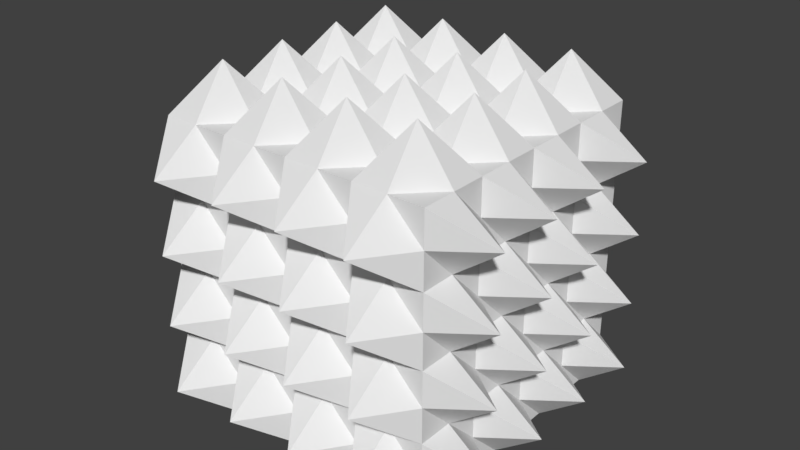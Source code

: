 # Source: SpikeBlock1.blend  (saved by Blender 2.79.0; exported with 4.5.12 LTS)
import bpy
from mathutils import Matrix  # noqa: F401  (used for matrix-valued properties, if any)

bpy.ops.wm.read_factory_settings(use_empty=True)
scene = bpy.context.scene
scene.name = 'Scene'

# ---- collections
col_collection_1 = bpy.data.collections.new('Collection 1'); scene.collection.children.link(col_collection_1)

# ---- materials (node trees are filled in below, after node groups)
mat_material = bpy.data.materials.new('Material')
mat_material.alpha_threshold = 0.0
mat_material.use_transparent_shadow = False
mat_material.roughness = 0.5
mat_material.line_color = (0.0, 0.0, 0.0, 1.0)

# ---- material node trees

# ---- world
world_world = bpy.data.worlds.new('World'); scene.world = world_world
world_world.color = (0.05088, 0.05088, 0.05088)
world_world.use_sun_shadow = False
world_world.sun_shadow_jitter_overblur = 0.0
world_world.cycles.sampling_method = 'MANUAL'

# ---- meshes
me_cube = bpy.data.meshes.new('Cube')
me_cube.from_pydata([(1.006, 0.9867, 0.01435), (1.006, -1.013, 0.01435), (-0.9944, -1.013, 0.01435), (-0.9944, 0.9867, 0.01435), (1.006, 0.9867, 2.014), (1.006, -1.013, 2.014), (-0.9944, -1.013, 2.014), (-0.9944, 0.9867, 2.014), (1.006, -0.01331, 0.01435), (0.005562, 0.9867, 0.01435), (1.006, 0.9867, 1.014), (0.005562, -1.013, 0.01435), (1.006, -1.013, 1.014), (-0.9944, -0.01331, 0.01435), (-0.9944, -1.013, 1.014), (-0.9944, 0.9867, 1.014), (1.006, -0.01331, 2.014), (0.005562, 0.9867, 2.014), (0.005562, -1.013, 2.014), (-0.9944, -0.01331, 2.014), (0.005562, 0.9867, 1.014), (-0.9944, -0.01331, 1.014), (0.005562, -1.013, 1.014), (1.006, -0.01331, 1.014), (0.005562, -0.01331, 2.014), (0.005562, -0.01331, 0.01435), (1.006, -0.5133, 0.01435), (-0.4944, 0.9867, 0.01435), (1.006, 0.9867, 1.514), (-0.4944, -1.013, 0.01435), (1.006, -1.013, 1.514), (-0.9944, 0.4867, 0.01435), (-0.9944, -1.013, 1.514), (-0.9944, 0.9867, 1.514), (1.006, -0.5133, 2.014), (-0.4944, 0.9867, 2.014), (-0.4944, -1.013, 2.014), (-0.9944, 0.4867, 2.014), (1.006, 0.4867, 0.01435), (0.5056, 0.9867, 0.01435), (1.006, 0.9867, 0.5144), (0.5056, -1.013, 0.01435), (1.006, -1.013, 0.5144), (-0.9944, -0.5133, 0.01435), (-0.9944, -1.013, 0.5144), (-0.9944, 0.9867, 0.5144), (1.006, 0.4867, 2.014), (0.5056, 0.9867, 2.014), (0.5056, -1.013, 2.014), (-0.9944, -0.5133, 2.014), (-0.4944, 0.9867, 1.014), (0.5056, 0.9867, 1.014), (0.005562, 0.9867, 1.514), (0.005562, 0.9867, 0.5144), (-0.9944, 0.4867, 1.014), (-0.9944, -0.5133, 1.014), (-0.9944, -0.01331, 0.5144), (-0.9944, -0.01331, 1.514), (-0.4944, -1.013, 1.014), (0.5056, -1.013, 1.014), (0.005562, -1.013, 0.5144), (0.005562, -1.013, 1.514), (1.006, -0.5133, 1.014), (1.006, 0.4867, 1.014), (1.006, -0.01331, 0.5144), (1.006, -0.01331, 1.514), (0.005562, -0.5133, 2.014), (0.005562, 0.4867, 2.014), (0.5056, -0.01331, 2.014), (-0.4944, -0.01331, 2.014), (-0.4944, -0.01331, 0.01435), (0.5056, -0.01331, 0.01435), (0.005562, 0.4867, 0.01435), (0.005562, -0.5133, 0.01435), (0.5056, -0.5133, 0.01435), (0.5056, 0.4867, 0.01435), (-0.4944, 0.4867, 0.01435), (-0.4944, 0.4867, 2.014), (0.5056, 0.4867, 2.014), (0.5056, -0.5133, 2.014), (1.006, 0.4867, 1.514), (1.006, 0.4867, 0.5144), (1.006, -0.5133, 0.5144), (0.5056, -1.013, 1.514), (0.5056, -1.013, 0.5144), (-0.4944, -1.013, 0.5144), (-0.9944, -0.5133, 1.514), (-0.9944, -0.5133, 0.5144), (-0.9944, 0.4867, 0.5144), (0.5056, 0.9867, 0.5144), (0.5056, 0.9867, 1.514), (-0.4944, 0.9867, 1.514), (-0.4944, 0.9867, 0.5144), (-0.9944, 0.4867, 1.514), (-0.4944, -1.013, 1.514), (1.006, -0.5133, 1.514), (-0.4944, -0.5133, 2.014), (-0.4944, -0.5133, 0.01435), (1.006, -0.7633, 0.01435), (-0.7444, 0.9867, 0.01435), (1.006, 0.9867, 1.764), (-0.7444, -1.013, 0.01435), (1.006, -1.013, 1.764), (-0.9944, 0.7367, 0.01435), (-0.9944, -1.013, 1.764), (-0.9944, 0.9867, 1.764), (1.006, -0.7633, 2.014), (-0.7444, 0.9867, 2.014), (-0.7444, -1.013, 2.014), (-0.9944, 0.7367, 2.014), (1.006, 0.2367, 0.01435), (0.2556, 0.9867, 0.01435), (1.006, 0.9867, 0.7644), (0.2556, -1.013, 0.01435), (1.006, -1.013, 0.7644), (-0.9944, -0.2633, 0.01435), (-0.9944, -1.013, 0.7644), (-0.9944, 0.9867, 0.7644), (1.006, 0.2367, 2.014), (0.2556, 0.9867, 2.014), (0.2556, -1.013, 2.014), (-0.9944, -0.2633, 2.014), (-0.7444, 0.9867, 1.014), (0.2556, 0.9867, 1.014), (0.005562, 0.9867, 1.764), (0.005562, 0.9867, 0.7644), (-0.9944, 0.7367, 1.014), (-0.9944, -0.2633, 1.014), (-0.9944, -0.01331, 0.2644), (-0.9944, -0.01331, 1.264), (-0.7444, -1.013, 1.014), (0.2556, -1.013, 1.014), (0.005562, -1.013, 0.2644), (0.005562, -1.013, 1.264), (1.006, -0.7633, 1.014), (1.006, 0.2367, 1.014), (1.006, -0.01331, 0.2644), (1.006, -0.01331, 1.264), (0.005562, -0.7633, 2.014), (0.005562, 0.2367, 2.014), (0.7556, -0.01331, 2.014), (-0.2444, -0.01331, 2.014), (-0.7444, -0.01331, 0.01435), (0.2556, -0.01331, 0.01435), (0.005562, 0.7367, 0.01435), (0.005562, -0.2633, 0.01435), (1.006, -0.2633, 0.01435), (-0.2444, 0.9867, 0.01435), (1.006, 0.9867, 1.264), (-0.2444, -1.013, 0.01435), (1.006, -1.013, 1.264), (-0.9944, 0.2367, 0.01435), (-0.9944, -1.013, 1.264), (-0.9944, 0.9867, 1.264), (1.006, -0.2633, 2.014), (-0.2444, 0.9867, 2.014), (-0.2444, -1.013, 2.014), (-0.9944, 0.2367, 2.014), (1.006, 0.7367, 0.01435), (0.7556, 0.9867, 0.01435), (1.006, 0.9867, 0.2644), (0.7556, -1.013, 0.01435), (1.006, -1.013, 0.2644), (-0.9944, -0.7633, 0.01435), (-0.9944, -1.013, 0.2644), (-0.9944, 0.9867, 0.2644), (1.006, 0.7367, 2.014), (0.7556, 0.9867, 2.014), (0.7556, -1.013, 2.014), (-0.9944, -0.7633, 2.014), (-0.2444, 0.9867, 1.014), (0.7556, 0.9867, 1.014), (0.005562, 0.9867, 1.264), (0.005562, 0.9867, 0.2644), (-0.9944, 0.2367, 1.014), (-0.9944, -0.7633, 1.014), (-0.9944, -0.01331, 0.7644), (-0.9944, -0.01331, 1.764), (-0.2444, -1.013, 1.014), (0.7556, -1.013, 1.014), (0.005562, -1.013, 0.7644), (0.005562, -1.013, 1.764), (1.006, -0.2633, 1.014), (1.006, 0.7367, 1.014), (1.006, -0.01331, 0.7644), (1.006, -0.01331, 1.764), (0.005562, -0.2633, 2.014), (0.005562, 0.7367, 2.014), (0.2556, -0.01331, 2.014), (-0.7444, -0.01331, 2.014), (-0.2444, -0.01331, 0.01435), (0.7556, -0.01331, 0.01435), (0.005562, 0.2367, 0.01435), (0.005562, -0.7633, 0.01435), (0.2556, -0.5133, 0.01435), (0.7556, -0.5133, 0.01435), (0.5056, -0.2633, 0.01435), (0.5056, -0.7633, 0.01435), (0.2556, 0.4867, 0.01435), (0.7556, 0.4867, 0.01435), (0.5056, 0.7367, 0.01435), (0.5056, 0.2367, 0.01435), (-0.7444, 0.4867, 0.01435), (-0.2444, 0.4867, 0.01435), (-0.4944, 0.7367, 0.01435), (-0.4944, 0.2367, 0.01435), (-0.4944, 0.2367, 2.014), (-0.4944, 0.7367, 2.014), (-0.2444, 0.4867, 2.014), (-0.7444, 0.4867, 2.014), (0.5056, 0.2367, 2.014), (0.5056, 0.7367, 2.014), (0.7556, 0.4867, 2.014), (0.2556, 0.4867, 2.014), (0.5056, -0.7633, 2.014), (0.5056, -0.2633, 2.014), (0.7556, -0.5133, 2.014), (0.2556, -0.5133, 2.014), (1.006, 0.2367, 1.514), (1.006, 0.7367, 1.514), (1.006, 0.4867, 1.264), (1.006, 0.4867, 1.764), (1.006, 0.2367, 0.5144), (1.006, 0.7367, 0.5144), (1.006, 0.4867, 0.2644), (1.006, 0.4867, 0.7644), (1.006, -0.7633, 0.5144), (1.006, -0.2633, 0.5144), (1.006, -0.5133, 0.2644), (1.006, -0.5133, 0.7644), (0.2556, -1.013, 1.514), (0.7556, -1.013, 1.514), (0.5056, -1.013, 1.264), (0.5056, -1.013, 1.764), (0.2556, -1.013, 0.5144), (0.7556, -1.013, 0.5144), (0.5056, -1.013, 0.2644), (0.5056, -1.013, 0.7644), (-0.7444, -1.013, 0.5144), (-0.2444, -1.013, 0.5144), (-0.4944, -1.013, 0.2644), (-0.4944, -1.013, 0.7644), (-0.9944, -0.2633, 1.514), (-0.9944, -0.7633, 1.514), (-0.9944, -0.5133, 1.264), (-0.9944, -0.5133, 1.764), (-0.9944, -0.2633, 0.5144), (-0.9944, -0.7633, 0.5144), (-0.9944, -0.5133, 0.2644), (-0.9944, -0.5133, 0.7644), (-0.9944, 0.7367, 0.5144), (-0.9944, 0.2367, 0.5144), (-0.9944, 0.4867, 0.2644), (-0.9944, 0.4867, 0.7644), (0.2556, 0.9867, 0.5144), (0.7556, 0.9867, 0.5144), (0.5056, 0.9867, 0.7644), (0.5056, 0.9867, 0.2644), (0.2556, 0.9867, 1.514), (0.7556, 0.9867, 1.514), (0.5056, 0.9867, 1.764), (0.5056, 0.9867, 1.264), (-0.7444, 0.9867, 1.514), (-0.2444, 0.9867, 1.514), (-0.4944, 0.9867, 1.764), (-0.4944, 0.9867, 1.264), (-0.7444, 0.9867, 0.5144), (-0.2444, 0.9867, 0.5144), (-0.4944, 0.9867, 0.7644), (-0.4944, 0.9867, 0.2644), (-0.9944, 0.7367, 1.514), (-0.9944, 0.2367, 1.514), (-0.9944, 0.4867, 1.264), (-0.9944, 0.4867, 1.764), (-0.7444, -1.013, 1.514), (-0.2444, -1.013, 1.514), (-0.4944, -1.013, 1.264), (-0.4944, -1.013, 1.764), (1.006, -0.7633, 1.514), (1.006, -0.2633, 1.514), (1.006, -0.5133, 1.264), (1.006, -0.5133, 1.764), (-0.4944, -0.7633, 2.014), (-0.4944, -0.2633, 2.014), (-0.2444, -0.5133, 2.014), (-0.7444, -0.5133, 2.014), (-0.7444, -0.5133, 0.01435), (-0.2444, -0.5133, 0.01435), (-0.4944, -0.2633, 0.01435), (-0.4944, -0.7633, 0.01435), (-0.2444, -0.7633, 0.01435), (-0.2444, -0.2633, 0.01435), (-0.7444, -0.2633, 0.01435), (-0.7444, -0.2633, 2.36), (-0.2444, -0.2633, 2.36), (-0.2444, -0.7633, 2.36), (1.341, -0.2633, 1.764), (1.341, -0.2633, 1.264), (1.341, -0.7633, 1.264), (-0.2444, -1.358, 1.764), (-0.2444, -1.358, 1.264), (-0.7444, -1.358, 1.264), (-1.343, 0.2367, 1.764), (-1.343, 0.2367, 1.264), (-1.343, 0.7367, 1.264), (-0.2444, 1.358, 0.2644), (-0.2444, 1.358, 0.7644), (-0.7444, 1.358, 0.7644), (-0.2444, 1.358, 1.264), (-0.2444, 1.358, 1.764), (-0.7444, 1.358, 1.764), (0.7556, 1.358, 1.264), (0.7556, 1.358, 1.764), (0.2556, 1.358, 1.764), (0.7556, 1.358, 0.2644), (0.7556, 1.358, 0.7644), (0.2556, 1.358, 0.7644), (-1.343, 0.2367, 0.7644), (-1.343, 0.2367, 0.2644), (-1.343, 0.7367, 0.2644), (-1.343, -0.7633, 0.7644), (-1.343, -0.7633, 0.2644), (-1.343, -0.2633, 0.2644), (-1.343, -0.7633, 1.764), (-1.343, -0.7633, 1.264), (-1.343, -0.2633, 1.264), (-0.2444, -1.358, 0.7644), (-0.2444, -1.358, 0.2644), (-0.7444, -1.358, 0.2644), (0.7556, -1.358, 0.7644), (0.7556, -1.358, 0.2644), (0.2556, -1.358, 0.2644), (0.7556, -1.358, 1.764), (0.7556, -1.358, 1.264), (0.2556, -1.358, 1.264), (1.341, -0.2633, 0.7644), (1.341, -0.2633, 0.2644), (1.341, -0.7633, 0.2644), (1.341, 0.7367, 0.7644), (1.341, 0.7367, 0.2644), (1.341, 0.2367, 0.2644), (1.341, 0.7367, 1.764), (1.341, 0.7367, 1.264), (1.341, 0.2367, 1.264), (0.2556, -0.2633, 2.36), (0.7556, -0.2633, 2.36), (0.7556, -0.7633, 2.36), (0.2556, 0.7367, 2.36), (0.7556, 0.7367, 2.36), (0.7556, 0.2367, 2.36), (-0.7444, 0.7367, 2.36), (-0.2444, 0.7367, 2.36), (-0.2444, 0.2367, 2.36), (-0.2444, 0.2367, 0.01435), (-0.2444, 0.7367, 0.01435), (-0.7444, 0.7367, 0.01435), (0.7556, 0.2367, 0.01435), (0.7556, 0.7367, 0.01435), (0.2556, 0.7367, 0.01435), (0.7556, -0.7633, 0.01435), (0.7556, -0.2633, 0.01435), (0.2556, -0.2633, 0.01435), (0.2556, -0.7633, 0.01435), (0.2556, 0.2367, 0.01435), (-0.7444, 0.2367, 0.01435), (-0.7444, 0.2367, 2.36), (0.2556, 0.2367, 2.36), (0.2556, -0.7633, 2.36), (1.341, 0.2367, 1.764), (1.341, 0.2367, 0.7644), (1.341, -0.7633, 0.7644), (0.2556, -1.358, 1.764), (0.2556, -1.358, 0.7644), (-0.7444, -1.358, 0.7644), (-1.343, -0.2633, 1.764), (-1.343, -0.2633, 0.7644), (-1.343, 0.7367, 0.7644), (0.2556, 1.358, 0.2644), (0.2556, 1.358, 1.264), (-0.7444, 1.358, 1.264), (-0.7444, 1.358, 0.2644), (-1.343, 0.7367, 1.764), (-0.7444, -1.358, 1.764), (1.343, -0.7633, 1.764), (-0.7444, -0.7633, 2.36), (-0.7444, -0.7633, 0.01435)], [], [(385, 101, 2, 163), (384, 169, 6, 108), (383, 106, 5, 102), (382, 108, 6, 104), (381, 109, 7, 105), (380, 99, 3, 165), (379, 122, 15, 153), (378, 123, 20, 172), (377, 111, 9, 173), (376, 126, 15, 117), (375, 127, 21, 176), (374, 121, 19, 177), (373, 130, 14, 116), (372, 131, 22, 180), (371, 120, 18, 181), (370, 134, 12, 114), (369, 135, 23, 184), (368, 118, 16, 185), (367, 138, 18, 120), (366, 139, 24, 188), (365, 157, 19, 189), (364, 142, 13, 151), (363, 143, 25, 192), (362, 113, 11, 193), (361, 194, 73, 145), (360, 195, 74, 196), (359, 161, 41, 197), (358, 198, 72, 144), (357, 199, 75, 200), (356, 191, 71, 201), (355, 202, 31, 103), (354, 203, 76, 204), (353, 190, 70, 205), (352, 206, 69, 141), (351, 207, 77, 208), (350, 109, 37, 209), (349, 210, 68, 140), (348, 211, 78, 212), (347, 187, 67, 213), (346, 214, 48, 168), (345, 215, 79, 216), (344, 186, 66, 217), (343, 218, 65, 137), (342, 219, 80, 220), (341, 166, 46, 221), (340, 222, 64, 136), (339, 223, 81, 224), (338, 183, 63, 225), (337, 226, 42, 162), (336, 227, 82, 228), (335, 182, 62, 229), (334, 230, 61, 133), (333, 231, 83, 232), (332, 168, 48, 233), (331, 234, 60, 132), (330, 235, 84, 236), (329, 179, 59, 237), (328, 238, 44, 164), (327, 239, 85, 240), (326, 178, 58, 241), (325, 242, 57, 129), (324, 243, 86, 244), (323, 169, 49, 245), (322, 246, 56, 128), (321, 247, 87, 248), (320, 175, 55, 249), (319, 250, 45, 165), (318, 251, 88, 252), (317, 174, 54, 253), (316, 254, 53, 125), (315, 255, 89, 256), (314, 159, 39, 257), (313, 258, 52, 124), (312, 259, 90, 260), (311, 171, 51, 261), (310, 262, 33, 105), (309, 263, 91, 264), (308, 170, 50, 265), (307, 266, 45, 117), (306, 267, 92, 268), (305, 147, 27, 269), (304, 270, 33, 153), (303, 271, 93, 272), (302, 157, 37, 273), (301, 274, 32, 152), (300, 275, 94, 276), (299, 156, 36, 277), (298, 278, 30, 150), (297, 279, 95, 280), (296, 154, 34, 281), (295, 282, 36, 156), (294, 283, 96, 284), (293, 121, 49, 285), (292, 286, 43, 115), (291, 287, 97, 288), (290, 149, 29, 289), (287, 290, 289, 97), (73, 193, 290, 287), (193, 11, 149, 290), (190, 291, 288, 70), (25, 145, 291, 190), (145, 73, 287, 291), (142, 292, 115, 13), (70, 288, 292, 142), (288, 97, 286, 292), (283, 293, 285, 96), (69, 189, 293, 283), (189, 19, 121, 293), (186, 294, 284, 66), (24, 141, 294, 186), (141, 69, 283, 294), (138, 295, 156, 18), (66, 284, 295, 138), (284, 96, 282, 295), (279, 296, 281, 95), (65, 185, 296, 279), (185, 16, 154, 296), (182, 297, 280, 62), (23, 137, 297, 182), (137, 65, 279, 297), (134, 298, 150, 12), (62, 280, 298, 134), (280, 95, 278, 298), (275, 299, 277, 94), (61, 181, 299, 275), (181, 18, 156, 299), (178, 300, 276, 58), (22, 133, 300, 178), (133, 61, 275, 300), (130, 301, 152, 14), (58, 276, 301, 130), (276, 94, 274, 301), (271, 302, 273, 93), (57, 177, 302, 271), (177, 19, 157, 302), (174, 303, 272, 54), (21, 129, 303, 174), (129, 57, 271, 303), (126, 304, 153, 15), (54, 272, 304, 126), (272, 93, 270, 304), (267, 305, 269, 92), (53, 173, 305, 267), (173, 9, 147, 305), (170, 306, 268, 50), (20, 125, 306, 170), (125, 53, 267, 306), (122, 307, 117, 15), (50, 268, 307, 122), (268, 92, 266, 307), (263, 308, 265, 91), (52, 172, 308, 263), (172, 20, 170, 308), (155, 309, 264, 35), (17, 124, 309, 155), (124, 52, 263, 309), (107, 310, 105, 7), (35, 264, 310, 107), (264, 91, 262, 310), (259, 311, 261, 90), (28, 148, 311, 259), (148, 10, 171, 311), (167, 312, 260, 47), (4, 100, 312, 167), (100, 28, 259, 312), (119, 313, 124, 17), (47, 260, 313, 119), (260, 90, 258, 313), (255, 314, 257, 89), (40, 160, 314, 255), (160, 0, 159, 314), (171, 315, 256, 51), (10, 112, 315, 171), (112, 40, 255, 315), (123, 316, 125, 20), (51, 256, 316, 123), (256, 89, 254, 316), (251, 317, 253, 88), (56, 176, 317, 251), (176, 21, 174, 317), (151, 318, 252, 31), (13, 128, 318, 151), (128, 56, 251, 318), (103, 319, 165, 3), (31, 252, 319, 103), (252, 88, 250, 319), (247, 320, 249, 87), (44, 116, 320, 247), (116, 14, 175, 320), (163, 321, 248, 43), (2, 164, 321, 163), (164, 44, 247, 321), (115, 322, 128, 13), (43, 248, 322, 115), (248, 87, 246, 322), (243, 323, 245, 86), (32, 104, 323, 243), (104, 6, 169, 323), (175, 324, 244, 55), (14, 152, 324, 175), (152, 32, 243, 324), (127, 325, 129, 21), (55, 244, 325, 127), (244, 86, 242, 325), (239, 326, 241, 85), (60, 180, 326, 239), (180, 22, 178, 326), (149, 327, 240, 29), (11, 132, 327, 149), (132, 60, 239, 327), (101, 328, 164, 2), (29, 240, 328, 101), (240, 85, 238, 328), (235, 329, 237, 84), (42, 114, 329, 235), (114, 12, 179, 329), (161, 330, 236, 41), (1, 162, 330, 161), (162, 42, 235, 330), (113, 331, 132, 11), (41, 236, 331, 113), (236, 84, 234, 331), (231, 332, 233, 83), (30, 102, 332, 231), (102, 5, 168, 332), (179, 333, 232, 59), (12, 150, 333, 179), (150, 30, 231, 333), (131, 334, 133, 22), (59, 232, 334, 131), (232, 83, 230, 334), (227, 335, 229, 82), (64, 184, 335, 227), (184, 23, 182, 335), (146, 336, 228, 26), (8, 136, 336, 146), (136, 64, 227, 336), (98, 337, 162, 1), (26, 228, 337, 98), (228, 82, 226, 337), (223, 338, 225, 81), (40, 112, 338, 223), (112, 10, 183, 338), (158, 339, 224, 38), (0, 160, 339, 158), (160, 40, 223, 339), (110, 340, 136, 8), (38, 224, 340, 110), (224, 81, 222, 340), (219, 341, 221, 80), (28, 100, 341, 219), (100, 4, 166, 341), (183, 342, 220, 63), (10, 148, 342, 183), (148, 28, 219, 342), (135, 343, 137, 23), (63, 220, 343, 135), (220, 80, 218, 343), (215, 344, 217, 79), (68, 188, 344, 215), (188, 24, 186, 344), (154, 345, 216, 34), (16, 140, 345, 154), (140, 68, 215, 345), (106, 346, 168, 5), (34, 216, 346, 106), (216, 79, 214, 346), (211, 347, 213, 78), (47, 119, 347, 211), (119, 17, 187, 347), (166, 348, 212, 46), (4, 167, 348, 166), (167, 47, 211, 348), (118, 349, 140, 16), (46, 212, 349, 118), (212, 78, 210, 349), (207, 350, 209, 77), (35, 107, 350, 207), (107, 7, 109, 350), (187, 351, 208, 67), (17, 155, 351, 187), (155, 35, 207, 351), (139, 352, 141, 24), (67, 208, 352, 139), (208, 77, 206, 352), (203, 353, 205, 76), (72, 192, 353, 203), (192, 25, 190, 353), (147, 354, 204, 27), (9, 144, 354, 147), (144, 72, 203, 354), (99, 355, 103, 3), (27, 204, 355, 99), (204, 76, 202, 355), (199, 356, 201, 75), (38, 110, 356, 199), (110, 8, 191, 356), (159, 357, 200, 39), (0, 158, 357, 159), (158, 38, 199, 357), (111, 358, 144, 9), (39, 200, 358, 111), (200, 75, 198, 358), (195, 359, 197, 74), (26, 98, 359, 195), (98, 1, 161, 359), (191, 360, 196, 71), (8, 146, 360, 191), (146, 26, 195, 360), (143, 361, 145, 25), (71, 196, 361, 143), (196, 74, 194, 361), (194, 362, 193, 73), (74, 197, 362, 194), (197, 41, 113, 362), (198, 363, 192, 72), (75, 201, 363, 198), (201, 71, 143, 363), (202, 364, 151, 31), (76, 205, 364, 202), (205, 70, 142, 364), (206, 365, 189, 69), (77, 209, 365, 206), (209, 37, 157, 365), (210, 366, 188, 68), (78, 213, 366, 210), (213, 67, 139, 366), (214, 367, 120, 48), (79, 217, 367, 214), (217, 66, 138, 367), (218, 368, 185, 65), (80, 221, 368, 218), (221, 46, 118, 368), (222, 369, 184, 64), (81, 225, 369, 222), (225, 63, 135, 369), (226, 370, 114, 42), (82, 229, 370, 226), (229, 62, 134, 370), (230, 371, 181, 61), (83, 233, 371, 230), (233, 48, 120, 371), (234, 372, 180, 60), (84, 237, 372, 234), (237, 59, 131, 372), (238, 373, 116, 44), (85, 241, 373, 238), (241, 58, 130, 373), (242, 374, 177, 57), (86, 245, 374, 242), (245, 49, 121, 374), (246, 375, 176, 56), (87, 249, 375, 246), (249, 55, 127, 375), (250, 376, 117, 45), (88, 253, 376, 250), (253, 54, 126, 376), (254, 377, 173, 53), (89, 257, 377, 254), (257, 39, 111, 377), (258, 378, 172, 52), (90, 261, 378, 258), (261, 51, 123, 378), (262, 379, 153, 33), (91, 265, 379, 262), (265, 50, 122, 379), (266, 380, 165, 45), (92, 269, 380, 266), (269, 27, 99, 380), (270, 381, 105, 33), (93, 273, 381, 270), (273, 37, 109, 381), (274, 382, 104, 32), (94, 277, 382, 274), (277, 36, 108, 382), (278, 383, 102, 30), (95, 281, 383, 278), (281, 34, 106, 383), (282, 384, 108, 36), (96, 285, 384, 282), (285, 49, 169, 384), (286, 385, 163, 43), (97, 289, 385, 286), (289, 29, 101, 385)])
me_cube.materials.append(mat_material)
me_cube.use_remesh_preserve_volume = False
me_cube.use_remesh_preserve_attributes = False
me_cube.use_mirror_vertex_groups = False
me_cube.update()

# ---- objects
ob_cube = bpy.data.objects.new('Cube', me_cube)

# ---- transforms, parenting, visibility, modifiers, constraints
ob_cube.location = (-0.08286, -0.07069, -0.8415)
ob_cube.lock_rotations_4d = False
ob_cube.empty_display_type = 'ARROWS'
ob_cube.lineart.crease_threshold = 0.0

# ---- collection membership
col_collection_1.objects.link(ob_cube)

# ---- scene / render settings (as saved in the file)
scene.frame_start = 1; scene.frame_end = 250; scene.frame_set(1)
scene.render.engine = 'BLENDER_EEVEE_NEXT'
scene.render.resolution_percentage = 50
scene.render.dither_intensity = 0.0
scene.cycles.use_denoising = False
scene.cycles.samples = 128
scene.cycles.sampling_pattern = 'TABULATED_SOBOL'
scene.cycles.use_adaptive_sampling = False
scene.cycles.use_light_tree = False
scene.cycles.blur_glossy = 0.0
scene.cycles.sample_clamp_indirect = 0.0
scene.view_settings.view_transform = 'Standard'
bpy.context.view_layer.update()

# ---- added for rendering (the .blend has no active camera and no usable light): camera, sun
cam_auto = bpy.data.cameras.new('AutoCamera')
cam_auto.lens = 50.0
cam_auto.sensor_width = 36.0
cam_auto.clip_end = 1000.0
ob_auto_camera = bpy.data.objects.new('AutoCamera', cam_auto)
scene.collection.objects.link(ob_auto_camera)
ob_auto_camera.location = (4.065, -5.04813, 3.664)
ob_auto_camera.rotation_euler = (1.09748, -7.21219e-08, 0.694738)
scene.camera = ob_auto_camera
light_auto_sun = bpy.data.lights.new('AutoSun', 'SUN')
light_auto_sun.energy = 3.0
light_auto_sun.angle = 0.0523599
ob_auto_sun = bpy.data.objects.new('AutoSun', light_auto_sun)
scene.collection.objects.link(ob_auto_sun)
ob_auto_sun.rotation_euler = (0.872665, 0.174533, 0.523599)
bpy.context.view_layer.update()
